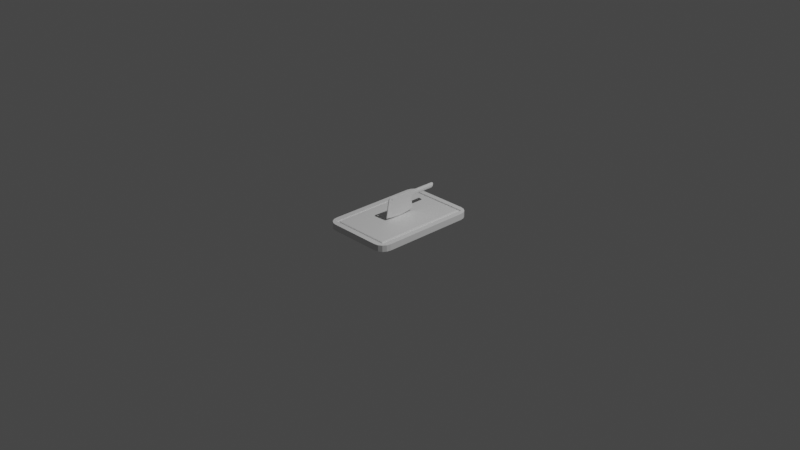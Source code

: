 # Source: Cutting.blend  (saved by Blender 3.4.6; exported with 4.5.12 LTS)
import bpy
from mathutils import Matrix  # noqa: F401  (used for matrix-valued properties, if any)

bpy.ops.wm.read_factory_settings(use_empty=True)
scene = bpy.context.scene
scene.name = 'Scene'

# ---- collections
col_collection = bpy.data.collections.new('Collection'); scene.collection.children.link(col_collection)

# ---- materials (node trees are filled in below, after node groups)
mat_material = bpy.data.materials.new('Material')
mat_material.alpha_threshold = 0.0
mat_material.use_transparent_shadow = False
mat_material.roughness = 0.5
mat_material.line_color = (0.0, 0.0, 0.0, 1.0)

# ---- material node trees
mat_material.use_nodes = True; mat_material.node_tree.nodes.clear()
_N = mat_material.node_tree.nodes; _L = mat_material.node_tree.links
n0 = _N.new('ShaderNodeOutputMaterial'); n0.name = 'Material Output'; n0.location = (300, 300)
n1 = _N.new('ShaderNodeBsdfPrincipled'); n1.name = 'Principled BSDF'; n1.location = (10, 300)
n1.distribution = 'GGX'
n1.subsurface_method = 'RANDOM_WALK_SKIN'
n1.inputs[3].default_value = 1.45
n1.inputs[27].default_value = (0.0, 0.0, 0.0, 1.0)
n1.inputs[28].default_value = 1.0
_L.new(n1.outputs[0], n0.inputs[0])
n0.is_active_output = True

# ---- world
world_world = bpy.data.worlds.new('World'); scene.world = world_world
world_world.use_nodes = True; world_world.node_tree.nodes.clear()
_N = world_world.node_tree.nodes; _L = world_world.node_tree.links
n0 = _N.new('ShaderNodeOutputWorld'); n0.name = 'World Output'; n0.location = (300, 300)
n1 = _N.new('ShaderNodeBackground'); n1.name = 'Background'; n1.location = (10, 300)
n1.inputs[0].default_value = (0.05088, 0.05088, 0.05088, 1.0)
_L.new(n1.outputs[0], n0.inputs[0])
n0.is_active_output = True
world_world.color = (0.05088, 0.05088, 0.05088)
world_world.use_sun_shadow = False
world_world.sun_shadow_jitter_overblur = 0.0

# ---- cameras
cam_camera = bpy.data.cameras.new('Camera')
cam_camera.clip_end = 100.0
cam_camera.ortho_scale = 7.314

# ---- lights
light_light = bpy.data.lights.new('Light', 'POINT')
light_light.transmission_factor = 0.0
light_light.energy = 1000.0
light_light.shadow_soft_size = 0.1
light_light.shadow_maximum_resolution = 0.006
light_light.use_absolute_resolution = True

# ---- meshes
me_cube = bpy.data.meshes.new('Cube')
me_cube.from_pydata([(0.3429, -0.5429, 0.03425), (-0.3429, -0.5429, 0.03425), (0.3429, 0.5429, 0.03425), (-0.3429, 0.5429, 0.03425), (0.3429, -0.5429, 0.02188), (-0.3429, -0.5429, 0.02188), (0.3429, 0.5429, 0.02188), (-0.3429, 0.5429, 0.02188), (0.3126, -0.5126, 0.02188), (-0.3126, -0.5126, 0.02188), (0.3126, 0.5126, 0.02188), (-0.3126, 0.5126, 0.02188), (0.2894, 0.6, -0.03425), (0.4, 0.4894, -0.03425), (0.3317, 0.5916, -0.03425), (0.3676, 0.5676, -0.03425), (0.3916, 0.5317, -0.03425), (0.4, -0.4894, -0.03425), (0.2894, -0.6, -0.03425), (0.3916, -0.5317, -0.03425), (0.3676, -0.5676, -0.03425), (0.3317, -0.5916, -0.03425), (-0.4, 0.4894, -0.03425), (-0.2894, 0.6, -0.03425), (-0.3916, 0.5317, -0.03425), (-0.3676, 0.5676, -0.03425), (-0.3317, 0.5916, -0.03425), (-0.2894, -0.6, -0.03425), (-0.4, -0.4894, -0.03425), (-0.3317, -0.5916, -0.03425), (-0.3676, -0.5676, -0.03425), (-0.3916, -0.5317, -0.03425), (0.2894, -0.6, 0.03425), (0.4, -0.4894, 0.03425), (0.343, -0.543, 0.03425), (0.3317, -0.5916, 0.03425), (0.3676, -0.5676, 0.03425), (0.3916, -0.5317, 0.03425), (-0.4, -0.4894, 0.03425), (-0.2894, -0.6, 0.03425), (-0.343, -0.543, 0.03425), (-0.3916, -0.5317, 0.03425), (-0.3676, -0.5676, 0.03425), (-0.3317, -0.5916, 0.03425), (0.4, 0.4894, 0.03425), (0.2894, 0.6, 0.03425), (0.343, 0.543, 0.03425), (0.3916, 0.5317, 0.03425), (0.3676, 0.5676, 0.03425), (0.3317, 0.5916, 0.03425), (-0.2894, 0.6, 0.03425), (-0.4, 0.4894, 0.03425), (-0.343, 0.543, 0.03425), (-0.3317, 0.5916, 0.03425), (-0.3676, 0.5676, 0.03425), (-0.3916, 0.5317, 0.03425), (0.3208, 0.526, 0.02188), (0.308, 0.5133, 0.03425), (0.317, 0.5223, 0.03063), (0.3208, -0.526, 0.02188), (0.308, -0.5133, 0.03425), (0.317, -0.5223, 0.03063), (-0.308, 0.5133, 0.03425), (-0.3208, 0.526, 0.02188), (-0.317, 0.5223, 0.03063), (-0.308, -0.5133, 0.03425), (-0.3208, -0.526, 0.02188), (-0.317, -0.5223, 0.03063)], [], [(63, 56, 10, 11), (28, 38, 51, 22), (0, 1, 40, 39, 32, 34), (18, 32, 39, 27), (22, 24, 25, 26, 23, 12, 14, 15, 16, 13, 17, 19, 20, 21, 18, 27, 29, 30, 31, 28), (13, 44, 33, 17), (2, 0, 34, 33, 44, 46), (1, 3, 52, 51, 38, 40), (3, 2, 46, 45, 50, 52), (66, 63, 11, 9), (0, 2, 6, 4), (2, 3, 7, 6), (8, 9, 5, 4), (10, 8, 4, 6), (9, 11, 7, 5), (11, 10, 6, 7), (3, 1, 5, 7), (59, 66, 9, 8), (1, 0, 4, 5), (57, 62, 65, 60), (32, 35, 34), (35, 36, 34), (36, 37, 34), (37, 33, 34), (38, 41, 40), (41, 42, 40), (42, 43, 40), (43, 39, 40), (44, 47, 46), (47, 48, 46), (48, 49, 46), (49, 45, 46), (50, 53, 52), (53, 54, 52), (54, 55, 52), (55, 51, 52), (44, 13, 16, 47), (47, 16, 15, 48), (48, 15, 14, 49), (49, 14, 12, 45), (27, 39, 43, 29), (29, 43, 42, 30), (30, 42, 41, 31), (31, 41, 38, 28), (32, 18, 21, 35), (35, 21, 20, 36), (36, 20, 19, 37), (37, 19, 17, 33), (50, 23, 26, 53), (53, 26, 25, 54), (54, 25, 24, 55), (55, 24, 22, 51), (23, 50, 45, 12), (60, 65, 67, 61), (61, 67, 66, 59), (57, 60, 61, 58), (58, 61, 59, 56), (65, 62, 64, 67), (67, 64, 63, 66), (62, 57, 58, 64), (64, 58, 56, 63), (56, 59, 8, 10)])
_uv = me_cube.uv_layers.new(name='UVMap')
_uv.uv.foreach_set('vector', [0.8477, 0.5182, 0.6523, 0.5182, 0.6523, 0.5182, 0.8477, 0.5182, 0.375, 0.02304, 0.625, 0.02304, 0.625, 0.227, 0.375, 0.227, 0.6428, 0.7381, 0.8572, 0.7381, 0.8572, 0.7381, 0.8404, 0.75, 0.6596, 0.75, 0.6428, 0.7381, 0.375, 0.7846, 0.625, 0.7846, 0.625, 0.9654, 0.375, 0.9654, 0.125, 0.523, 0.1276, 0.5142, 0.1351, 0.5067, 0.1463, 0.5018, 0.1596, 0.5, 0.3404, 0.5, 0.3537, 0.5018, 0.3649, 0.5067, 0.3724, 0.5142, 0.375, 0.523, 0.375, 0.727, 0.3724, 0.7358, 0.3649, 0.7433, 0.3537, 0.7482, 0.3404, 0.75, 0.1596, 0.75, 0.1463, 0.7482, 0.1351, 0.7433, 0.1276, 0.7358, 0.125, 0.727, 0.375, 0.523, 0.625, 0.523, 0.625, 0.727, 0.375, 0.727, 0.6428, 0.5119, 0.6428, 0.7381, 0.6428, 0.7381, 0.625, 0.727, 0.625, 0.523, 0.6428, 0.5119, 0.8572, 0.7381, 0.8572, 0.5119, 0.8572, 0.5119, 0.875, 0.523, 0.875, 0.727, 0.8572, 0.7381, 0.8572, 0.5119, 0.6428, 0.5119, 0.6428, 0.5119, 0.6596, 0.5, 0.8404, 0.5, 0.8572, 0.5119, 0.8477, 0.7318, 0.8477, 0.5182, 0.8477, 0.5182, 0.8477, 0.7318, 0.6428, 0.7381, 0.6428, 0.5119, 0.6428, 0.5119, 0.6428, 0.7381, 0.6428, 0.5119, 0.8572, 0.5119, 0.8572, 0.5119, 0.6428, 0.5119, 0.6523, 0.7318, 0.8477, 0.7318, 0.8572, 0.7381, 0.6428, 0.7381, 0.6523, 0.5182, 0.6523, 0.7318, 0.6428, 0.7381, 0.6428, 0.5119, 0.8477, 0.7318, 0.8477, 0.5182, 0.8572, 0.5119, 0.8572, 0.7381, 0.8477, 0.5182, 0.6523, 0.5182, 0.6428, 0.5119, 0.8572, 0.5119, 0.8572, 0.5119, 0.8572, 0.7381, 0.8572, 0.7381, 0.8572, 0.5119, 0.6523, 0.7318, 0.8477, 0.7318, 0.8477, 0.7318, 0.6523, 0.7318, 0.8572, 0.7381, 0.6428, 0.7381, 0.6428, 0.7381, 0.8572, 0.7381, 0.6562, 0.5208, 0.8438, 0.5208, 0.8438, 0.7292, 0.6562, 0.7292, 0.625, 0.75, 0.625, 0.7482, 0.625, 0.7381, 0.625, 0.7482, 0.625, 0.7433, 0.625, 0.7381, 0.625, 0.7433, 0.625, 0.7358, 0.625, 0.7381, 0.625, 0.7358, 0.625, 0.727, 0.625, 0.7381, 0.625, 0.02304, 0.625, 0.01422, 0.625, 0.01188, 0.625, 0.01422, 0.625, 0.006749, 0.625, 0.01188, 0.625, 0.006749, 0.625, 0.001754, 0.625, 0.01188, 0.625, 0.001754, 0.625, 0.0, 0.625, 0.01188, 0.625, 0.5, 0.625, 0.4974, 0.625, 0.4822, 0.625, 0.4974, 0.625, 0.4899, 0.625, 0.4822, 0.625, 0.4899, 0.625, 0.4787, 0.625, 0.4822, 0.625, 0.4787, 0.625, 0.4654, 0.625, 0.4822, 0.625, 0.25, 0.625, 0.2482, 0.625, 0.2381, 0.625, 0.2482, 0.625, 0.2433, 0.625, 0.2381, 0.625, 0.2433, 0.625, 0.2358, 0.625, 0.2381, 0.625, 0.2358, 0.625, 0.227, 0.625, 0.2381, 0.625, 0.523, 0.375, 0.523, 0.375, 0.5142, 0.625, 0.5142, 0.625, 0.5142, 0.375, 0.5142, 0.375, 0.5, 0.625, 0.5, 0.625, 0.5, 0.375, 0.5, 0.375, 0.4787, 0.625, 0.4787, 0.625, 0.4787, 0.375, 0.4787, 0.375, 0.4654, 0.625, 0.4654, 0.375, 0.9654, 0.625, 0.9654, 0.625, 0.9787, 0.375, 0.9787, 0.375, 0.9787, 0.625, 0.9787, 0.625, 1.0, 0.375, 1.0, 0.375, 0.0, 0.625, 0.0, 0.625, 0.01422, 0.375, 0.01422, 0.375, 0.01422, 0.625, 0.01422, 0.625, 0.02304, 0.375, 0.02304, 0.625, 0.7846, 0.375, 0.7846, 0.375, 0.7713, 0.625, 0.7713, 0.625, 0.7713, 0.375, 0.7713, 0.375, 0.75, 0.625, 0.75, 0.625, 0.75, 0.375, 0.75, 0.375, 0.7358, 0.625, 0.7358, 0.625, 0.7358, 0.375, 0.7358, 0.375, 0.727, 0.625, 0.727, 0.625, 0.2846, 0.375, 0.2846, 0.375, 0.2713, 0.625, 0.2713, 0.625, 0.2713, 0.375, 0.2713, 0.375, 0.25, 0.625, 0.25, 0.625, 0.25, 0.375, 0.25, 0.375, 0.2358, 0.625, 0.2358, 0.625, 0.2358, 0.375, 0.2358, 0.375, 0.227, 0.625, 0.227, 0.375, 0.2846, 0.625, 0.2846, 0.625, 0.4654, 0.375, 0.4654, 0.6562, 0.7292, 0.8438, 0.7292, 0.8471, 0.7314, 0.6529, 0.7314, 0.6529, 0.7314, 0.8471, 0.7314, 0.8477, 0.7318, 0.6523, 0.7318, 0.6562, 0.5208, 0.6562, 0.7292, 0.6529, 0.7314, 0.6529, 0.5186, 0.6529, 0.5186, 0.6529, 0.7314, 0.6523, 0.7318, 0.6523, 0.5182, 0.8438, 0.7292, 0.8438, 0.5208, 0.8471, 0.5186, 0.8471, 0.7314, 0.8471, 0.7314, 0.8471, 0.5186, 0.8477, 0.5182, 0.8477, 0.7318, 0.8438, 0.5208, 0.6562, 0.5208, 0.6529, 0.5186, 0.8471, 0.5186, 0.8471, 0.5186, 0.6529, 0.5186, 0.6523, 0.5182, 0.8477, 0.5182, 0.6523, 0.5182, 0.6523, 0.7318, 0.6523, 0.7318, 0.6523, 0.5182])
me_cube.materials.append(mat_material)
me_cube.use_mirror_vertex_groups = False
me_cube.update()
me_cube_001 = bpy.data.meshes.new('Cube.001')
me_cube_001.from_pydata([(0.005015, -0.01302, 0.2645), (-0.005015, 0.1717, 0.2603), (0.0, -0.175, 0.05747), (-0.005015, -0.01302, 0.2645), (0.0, 0.1809, 0.05747), (0.005015, 0.1717, 0.2603), (-0.005015, 0.1885, 0.2603), (0.005015, 0.1885, 0.2603), (0.005015, 0.1687, 0.193), (0.005015, 0.1885, 0.2098), (0.005015, 0.1717, 0.2266), (0.005015, 0.1739, 0.2014), (0.005015, 0.1801, 0.2075), (-0.005015, 0.1885, 0.2098), (-0.005015, 0.1687, 0.193), (-0.005015, 0.1717, 0.2266), (-0.005015, 0.1801, 0.2075), (-0.005015, 0.1739, 0.2014), (0.005015, 0.1777, 0.07284), (-0.005015, 0.1777, 0.07284), (-0.005015, -0.1717, 0.07284), (0.005015, -0.1717, 0.07284), (-0.005015, -0.1444, 0.2436), (-0.005015, -0.1094, 0.2731), (-0.005015, -0.1402, 0.2549), (-0.005015, -0.132, 0.2645), (-0.005015, -0.1212, 0.2709), (0.005015, -0.1094, 0.2731), (0.005015, -0.1444, 0.2436), (0.005015, -0.1212, 0.2709), (0.005015, -0.132, 0.2645), (0.005015, -0.1402, 0.2549), (-0.005015, -0.1136, 0.2569), (-0.005015, -0.112, 0.2576), (-0.004787, -0.126, 0.2436), (-0.00478, -0.1251, 0.2457), (-0.004705, -0.1219, 0.2337), (-0.004555, -0.112, 0.2296), (-0.004453, -0.1042, 0.2328), (-0.005015, -0.1249, 0.2462), (-0.005015, -0.1027, 0.2334), (-0.005015, -0.1219, 0.2535), (-0.005015, -0.09799, 0.2436), (-0.005015, -0.1021, 0.2337), (-0.005015, -0.1021, 0.2535), (0.005015, -0.1219, 0.2337), (0.005015, -0.126, 0.2436), (0.005015, -0.1239, 0.2485), (0.005015, -0.112, 0.2296), (0.005015, -0.09799, 0.2436), (0.005015, -0.1021, 0.2337), (0.005015, -0.1219, 0.2535), (0.005015, -0.1169, 0.2555), (0.005015, -0.1021, 0.2535), (0.005015, -0.112, 0.2576), (3.401e-19, -0.09018, 0.04509), (-9.352e-19, 0.08826, 0.0446), (-7.651e-19, 0.0005717, 0.03909), (0.009721, 0.466, 0.2585), (0.01585, 0.4618, 0.2447), (0.005015, 0.1885, 0.2434), (0.01585, 0.4554, 0.2253), (0.009003, 0.2649, 0.2588), (0.009721, 0.4479, 0.2116), (-0.0142, 0.2613, 0.2446), (-0.009721, 0.4479, 0.2116), (-0.0142, 0.2559, 0.2255), (-0.01585, 0.4554, 0.2253), (-0.005015, 0.1885, 0.2266), (-0.01585, 0.4618, 0.2447), (-0.005015, 0.1885, 0.2434), (-0.009721, 0.466, 0.2585), (0.0142, 0.2613, 0.2446), (-0.009003, 0.2649, 0.2588), (0.0142, 0.2559, 0.2255), (0.005015, 0.1885, 0.2266), (0.009003, 0.2495, 0.2113), (-0.009003, 0.2495, 0.2113)], [], [(13, 15, 1, 6, 70, 68), (5, 1, 3, 0), (26, 23, 3, 1, 15, 14, 19, 4, 56, 57, 55, 2, 20, 22, 24, 39, 35, 34, 36, 37, 38, 40, 43, 42, 44, 33, 32), (24, 25, 26, 32, 41, 39), (31, 28, 21, 2, 55, 57, 56, 4, 18, 8, 10, 5, 0, 27, 29, 52, 54, 53, 49, 50, 48, 45, 46, 47), (29, 30, 31, 47, 51, 52), (19, 14, 8, 18), (5, 10, 9, 75, 60, 7), (1, 5, 7, 6), (8, 11, 10), (11, 12, 10), (12, 9, 10), (13, 16, 15), (16, 17, 15), (17, 14, 15), (13, 9, 12, 16), (16, 12, 11, 17), (17, 11, 8, 14), (4, 19, 18), (2, 21, 20), (27, 23, 26, 29), (29, 26, 25, 30), (30, 25, 24, 31), (31, 24, 22, 28), (21, 28, 22, 20), (0, 3, 23, 27), (42, 43, 50, 49), (38, 37, 48, 50, 43, 40), (37, 36, 45, 48), (34, 46, 45, 36), (35, 39, 41, 51, 47, 46, 34), (32, 33, 54, 52, 51, 41), (44, 53, 54, 33), (44, 42, 49, 53), (62, 7, 60, 72), (72, 60, 75, 74), (74, 75, 9, 76), (76, 9, 13, 77), (77, 13, 68, 66), (66, 68, 70, 64), (64, 70, 6, 73), (73, 6, 7, 62), (58, 59, 61, 63, 65, 67, 69, 71), (71, 73, 62, 58), (69, 64, 73, 71), (67, 66, 64, 69), (65, 77, 66, 67), (63, 76, 77, 65), (61, 74, 76, 63), (59, 72, 74, 61), (58, 62, 72, 59)])
_uv = me_cube_001.uv_layers.new(name='UVMap')
_uv.uv.foreach_set('vector', [0.5627, 0.25, 0.5835, 0.25, 0.625, 0.25, 0.625, 0.25, 0.6042, 0.25, 0.5835, 0.25, 0.625, 0.5, 0.875, 0.5, 0.75, 0.262, 0.625, 0.613, 0.6228, 0.01476, 0.625, 0.02405, 0.625, 0.137, 0.625, 0.25, 0.5835, 0.25, 0.542, 0.25, 0.4585, 0.25, 0.375, 0.25, 0.375, 0.2009, 0.375, 0.1562, 0.375, 0.125, 0.375, 0.0, 0.5, 0.0, 0.6053, 0.0, 0.6121, 0.001745, 0.6031, 0.01548, 0.6027, 0.01538, 0.6013, 0.01497, 0.5933, 0.0199, 0.5886, 0.02911, 0.5904, 0.03577, 0.5908, 0.03711, 0.591, 0.03764, 0.5992, 0.04046, 0.6078, 0.03514, 0.6112, 0.02491, 0.6107, 0.02356, 0.6121, 0.001745, 0.6175, 0.006833, 0.6228, 0.01476, 0.6107, 0.02356, 0.6083, 0.01688, 0.6031, 0.01548, 0.6121, 0.7483, 0.6053, 0.75, 0.5, 0.75, 0.375, 0.75, 0.375, 0.625, 0.375, 0.5938, 0.375, 0.5491, 0.375, 0.5, 0.4585, 0.5, 0.542, 0.5, 0.5835, 0.5, 0.625, 0.5, 0.625, 0.613, 0.625, 0.726, 0.6228, 0.7352, 0.6097, 0.7292, 0.6112, 0.7251, 0.6078, 0.7149, 0.5992, 0.7095, 0.591, 0.7124, 0.5886, 0.7209, 0.5933, 0.7301, 0.6013, 0.735, 0.6047, 0.7341, 0.6228, 0.7352, 0.6175, 0.7432, 0.6121, 0.7483, 0.6047, 0.7341, 0.6083, 0.7331, 0.6097, 0.7292, 0.4585, 0.25, 0.542, 0.25, 0.542, 0.5, 0.4585, 0.5, 0.625, 0.5, 0.5835, 0.5, 0.5627, 0.5, 0.5835, 0.5, 0.6042, 0.5, 0.625, 0.5, 0.875, 0.5, 0.625, 0.5, 0.625, 0.5, 0.875, 0.5, 0.542, 0.5, 0.5524, 0.5, 0.5835, 0.5, 0.5524, 0.5, 0.56, 0.5, 0.5835, 0.5, 0.56, 0.5, 0.5627, 0.5, 0.5835, 0.5, 0.5627, 0.25, 0.5627, 0.25, 0.5835, 0.25, 0.5627, 0.25, 0.5627, 0.25, 0.5835, 0.25, 0.5627, 0.25, 0.5627, 0.25, 0.5835, 0.25, 0.5627, 0.25, 0.5627, 0.5, 0.5627, 0.5, 0.5627, 0.25, 0.5627, 0.25, 0.5627, 0.5, 0.5524, 0.5, 0.5524, 0.25, 0.5524, 0.25, 0.5524, 0.5, 0.542, 0.5, 0.542, 0.25, 0.375, 0.25, 0.4585, 0.25, 0.4585, 0.5, 0.375, 0.75, 0.5, 0.75, 0.5, 1.0, 0.625, 0.726, 0.875, 0.726, 0.875, 0.7355, 0.625, 0.7355, 0.625, 0.7355, 0.875, 0.7355, 0.875, 0.75, 0.625, 0.75, 0.625, 0.75, 0.625, 1.0, 0.6131, 1.0, 0.6131, 0.75, 0.6131, 0.75, 0.6131, 1.0, 0.6053, 1.0, 0.6053, 0.75, 0.5, 0.75, 0.6053, 0.75, 0.6053, 1.0, 0.5, 1.0, 0.625, 0.613, 0.75, 0.262, 0.625, 0.02405, 0.625, 0.726, 1.0, 0.5717, 0.875, 0.5717, 0.875, 0.7507, 1.0, 0.7507, 0.8481, 0.5817, 0.75, 0.5799, 0.75, 0.7507, 0.875, 0.7507, 0.875, 0.5717, 0.8675, 0.5717, 0.75, 0.5799, 0.625, 0.5772, 0.625, 0.7507, 0.75, 0.7507, 0.5, 0.5757, 0.5, 0.7507, 0.625, 0.7507, 0.625, 0.5772, 0.4738, 0.5759, 0.4673, 0.5717, 0.375, 0.5717, 0.375, 0.7507, 0.4373, 0.7507, 0.5, 0.7507, 0.5, 0.5757, 0.2703, 0.5717, 0.25, 0.5717, 0.25, 0.7507, 0.3123, 0.7507, 0.375, 0.7507, 0.375, 0.5717, 0.125, 0.5717, 0.125, 0.7507, 0.25, 0.7507, 0.25, 0.5717, 0.125, 0.5717, 0.0, 0.5717, 0.0, 0.7507, 0.125, 0.7507, 1.0, 0.5763, 1.0, 1.0, 0.875, 1.0, 0.875, 0.5763, 0.875, 0.5763, 0.875, 1.0, 0.75, 1.0, 0.75, 0.5763, 0.75, 0.5763, 0.75, 1.0, 0.625, 1.0, 0.625, 0.5763, 0.625, 0.5763, 0.625, 1.0, 0.5, 1.0, 0.5, 0.5763, 0.5, 0.5763, 0.5, 1.0, 0.375, 1.0, 0.375, 0.5763, 0.375, 0.5763, 0.375, 1.0, 0.25, 1.0, 0.25, 0.5763, 0.25, 0.5763, 0.25, 1.0, 0.125, 1.0, 0.125, 0.5763, 0.125, 0.5763, 0.125, 1.0, 0.0, 1.0, 0.0, 0.5763, 0.75, 0.49, 0.9197, 0.4197, 0.99, 0.25, 0.9197, 0.08029, 0.75, 0.01, 0.5803, 0.08029, 0.51, 0.25, 0.5803, 0.4197, 0.125, 0.5, 0.125, 0.5763, 0.0, 0.5763, 0.0, 0.5, 0.25, 0.5, 0.25, 0.5763, 0.125, 0.5763, 0.125, 0.5, 0.375, 0.5, 0.375, 0.5763, 0.25, 0.5763, 0.25, 0.5, 0.5, 0.5, 0.5, 0.5763, 0.375, 0.5763, 0.375, 0.5, 0.625, 0.5, 0.625, 0.5763, 0.5, 0.5763, 0.5, 0.5, 0.75, 0.5, 0.75, 0.5763, 0.625, 0.5763, 0.625, 0.5, 0.875, 0.5, 0.875, 0.5763, 0.75, 0.5763, 0.75, 0.5, 1.0, 0.5, 1.0, 0.5763, 0.875, 0.5763, 0.875, 0.5])
me_cube_001.update()

# ---- objects
ob_cutting_board = bpy.data.objects.new('Cutting board', me_cube)
ob_light = bpy.data.objects.new('Light', light_light)
ob_camera = bpy.data.objects.new('Camera', cam_camera)
ob_knife = bpy.data.objects.new('Knife', me_cube_001)
ob_empty = bpy.data.objects.new('Empty', None)

# ---- transforms, parenting, visibility, modifiers, constraints
ob_cutting_board.location = (0.0, 0.0, 0.0)
ob_cutting_board.lock_rotations_4d = False
ob_cutting_board.empty_display_type = 'ARROWS'
ob_cutting_board.lineart.crease_threshold = 0.0
ob_light.location = (4.076, 1.005, 5.904)
ob_light.rotation_euler = (0.6503, 0.05522, 1.866)
ob_light.lock_rotations_4d = False
ob_light.empty_display_type = 'ARROWS'
ob_light.color = (0.0, 0.0, 0.0, 0.0)
ob_light.lineart.crease_threshold = 0.0
ob_camera.location = (7.359, -6.926, 4.958)
ob_camera.rotation_euler = (1.109, 0.0, 0.8149)
ob_camera.lock_rotations_4d = False
ob_camera.empty_display_type = 'ARROWS'
ob_camera.color = (0.0, 0.0, 0.0, 0.0)
ob_camera.display_type = 'WIRE'
ob_camera.lineart.crease_threshold = 0.0
ob_knife.location = (0.0, 0.0, 0.0)
ob_empty.location = (-0.6344, 0.1072, 0.2906)
ob_empty.rotation_euler = (1.571, -0.8638, 1.571)
ob_empty.scale = (0.1144, 0.1144, 0.1144)
ob_empty.empty_display_type = 'IMAGE'
ob_empty.empty_display_size = 5.0

# ---- collection membership
col_collection.objects.link(ob_cutting_board)
col_collection.objects.link(ob_light)
col_collection.objects.link(ob_camera)
col_collection.objects.link(ob_knife)
col_collection.objects.link(ob_empty)

# ---- scene / render settings (as saved in the file)
scene.camera = ob_camera
scene.frame_start = 1; scene.frame_end = 250; scene.frame_set(0)
scene.render.engine = 'BLENDER_EEVEE_NEXT'
scene.cycles.sampling_pattern = 'TABULATED_SOBOL'
scene.cycles.use_light_tree = False
scene.view_settings.view_transform = 'Filmic'
bpy.context.view_layer.update()

